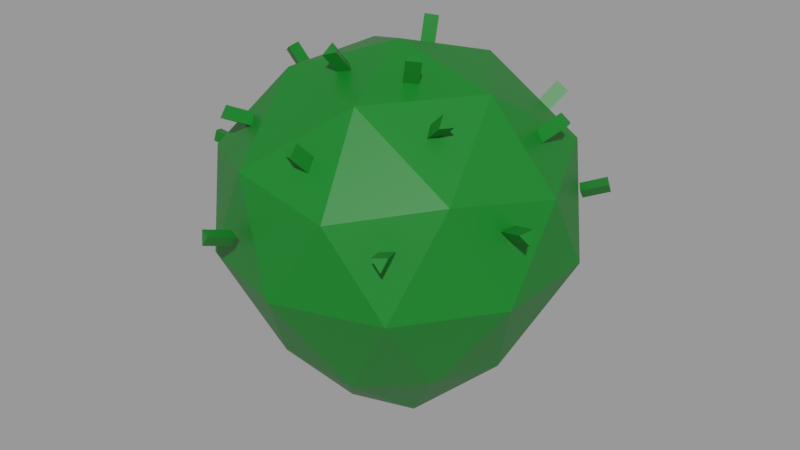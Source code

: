 # Source: Coreopsis.blend  (saved by Blender 2.90.8; exported with 4.5.12 LTS)
import bpy
from mathutils import Matrix  # noqa: F401  (used for matrix-valued properties, if any)

bpy.ops.wm.read_factory_settings(use_empty=True)
scene = bpy.context.scene
scene.name = 'Average'

# ---- materials (node trees are filled in below, after node groups)
mat_grass_green = bpy.data.materials.new('Grass green')
mat_grass_green.use_transparent_shadow = False

# ---- material node trees
mat_grass_green.use_nodes = True; mat_grass_green.node_tree.nodes.clear()
_N = mat_grass_green.node_tree.nodes; _L = mat_grass_green.node_tree.links
n0 = _N.new('ShaderNodeBsdfPrincipled'); n0.name = 'Principled BSDF'; n0.location = (10, 300)
n0.distribution = 'GGX'
n0.subsurface_method = 'BURLEY'
n0.inputs[0].default_value = (0.00258, 0.1743, 0.0134, 1.0)
n0.inputs[3].default_value = 1.45
n0.inputs[27].default_value = (0.0, 0.0, 0.0, 1.0)
n0.inputs[28].default_value = 1.0
n1 = _N.new('ShaderNodeOutputMaterial'); n1.name = 'Material Output'; n1.location = (300, 300)
_L.new(n0.outputs[0], n1.inputs[0])
n1.is_active_output = True

# ---- meshes
me_icosphere_001 = bpy.data.meshes.new('Icosphere.001')
me_icosphere_001.from_pydata([(4.71e-08, 2.153e-09, 0.0005523), (0.05349, -0.03886, 0.05047), (-0.02043, -0.06288, 0.05047), (-0.06611, 1.853e-09, 0.05048), (-0.02043, 0.06288, 0.05047), (0.05349, 0.03886, 0.05047), (0.02764, -0.08506, 0.1436), (-0.07236, -0.05257, 0.1436), (-0.07236, 0.05257, 0.1436), (0.02764, 0.08506, 0.1436), (0.08944, 1.987e-09, 0.1436), (-5.677e-10, 1.987e-09, 0.1989), (-0.009128, -0.02809, 0.009644), (0.0239, -0.01736, 0.009644), (0.01943, -0.0598, 0.04419), (0.06288, 1.853e-09, 0.04419), (0.0239, 0.01736, 0.009644), (-0.02954, 2.153e-09, 0.009644), (-0.05087, -0.03696, 0.04419), (-0.009128, 0.02809, 0.009644), (-0.05087, 0.03696, 0.04419), (0.01943, 0.0598, 0.04419), (0.08777, -0.02852, 0.09888), (0.08777, 0.02852, 0.09888), (6.543e-09, -0.09229, 0.09888), (0.05425, -0.07467, 0.09888), (-0.08777, -0.02852, 0.09888), (-0.05425, -0.07467, 0.09888), (-0.05425, 0.07467, 0.09888), (-0.08777, 0.02852, 0.09888), (0.05425, 0.07467, 0.09888), (6.543e-09, 0.09229, 0.09888), (0.06882, -0.05, 0.1515), (-0.02629, -0.0809, 0.1515), (-0.08506, 1.987e-09, 0.1515), (-0.02629, 0.0809, 0.1515), (0.06882, 0.05, 0.1515), (0.01625, -0.05, 0.1839), (0.05257, 1.987e-09, 0.1839), (-0.04253, -0.0309, 0.1839), (-0.04253, 0.0309, 0.1839), (0.01625, 0.05, 0.1839), (-0.06522, -0.001138, 0.1843), (-0.05678, 0.0005984, 0.1731), (-0.04374, 0.05661, 0.1594), (-0.05076, 0.0651, 0.1681), (-0.04073, 0.05304, 0.1653), (-0.04775, 0.06153, 0.174), (-0.04723, 0.05066, 0.1623), (-0.05425, 0.05916, 0.1711), (-0.05625, -0.006848, 0.1724), (-0.06469, -0.008585, 0.1835), (-0.0617, -0.003089, 0.1688), (-0.07014, -0.004825, 0.1799), (-0.05346, -0.06157, 0.1711), (-0.04706, -0.05032, 0.1656), (-0.04319, -0.05479, 0.1609), (-0.04959, -0.06604, 0.1665), (-0.04984, -0.05205, 0.1588), (-0.05625, -0.0633, 0.1643), (0.007028, -0.07631, 0.1729), (0.008822, -0.0668, 0.1627), (0.009718, -0.07233, 0.1577), (0.007924, -0.08184, 0.1679), (0.002871, -0.06958, 0.1591), (0.001077, -0.07909, 0.1693), (0.05263, -0.03436, 0.185), (0.0424, -0.03037, 0.1761), (0.04751, -0.02906, 0.1708), (0.05774, -0.03305, 0.1796), (0.04436, -0.03584, 0.1714), (0.05459, -0.03983, 0.1802), (0.07406, 0.02479, 0.1732), (0.06474, 0.01923, 0.1642), (0.06753, 0.02346, 0.1587), (0.07685, 0.02902, 0.1677), (0.07036, 0.01663, 0.16), (0.07968, 0.0222, 0.169), (0.04465, 0.0677, 0.1699), (0.03998, 0.05789, 0.1609), (0.03967, 0.06302, 0.1555), (0.04434, 0.07283, 0.1644), (0.04595, 0.05905, 0.1565), (0.05062, 0.06887, 0.1655), (-0.008768, 0.02919, 0.2026), (-0.007172, 0.02415, 0.1896), (-0.01005, 0.03049, 0.1868), (-0.01165, 0.03553, 0.1998), (-0.002653, 0.0299, 0.1879), (-0.00425, 0.03494, 0.201), (0.03102, -0.02196, 0.1995), (0.02627, -0.01804, 0.1868), (0.02048, -0.02276, 0.1875), (0.02524, -0.02668, 0.2002), (0.01987, -0.01568, 0.19), (0.02462, -0.01961, 0.2026), (-0.007159, -0.03547, 0.1995), (-0.005826, -0.02674, 0.1886), (-0.01273, -0.02856, 0.1863), (-0.01407, -0.0373, 0.1972), (-0.01174, -0.0228, 0.191), (-0.01308, -0.03154, 0.202), (-0.09692, 0.02806, 0.135), (-0.08459, 0.02337, 0.1301), (-0.08096, 0.02786, 0.1348), (-0.09329, 0.03255, 0.1398), (-0.08279, 0.02088, 0.1369), (-0.09512, 0.02556, 0.1418), (-0.0949, -0.03571, 0.1337), (-0.08265, -0.03084, 0.1287), (-0.083, -0.02507, 0.1335), (-0.09526, -0.02994, 0.1385), (-0.07964, -0.03146, 0.1356), (-0.09189, -0.03633, 0.1405), (0.001417, 0.08629, 0.1273), (-9.48e-05, 0.1002, 0.1289), (-0.001698, 0.09919, 0.1361), (-0.0001863, 0.08528, 0.1345), (0.005414, 0.1002, 0.134), (0.006926, 0.0863, 0.1324), (0.07117, 0.05538, 0.1184), (0.0826, 0.06253, 0.1225), (0.07938, 0.06386, 0.1292), (0.06796, 0.05671, 0.1251), (0.08358, 0.05771, 0.1282), (0.07216, 0.05057, 0.1241), (0.08422, -0.02546, 0.1309), (0.09675, -0.03038, 0.135), (0.09587, -0.02702, 0.1417), (0.08334, -0.02211, 0.1375), (0.09344, -0.03405, 0.1407), (0.08091, -0.02914, 0.1365), (0.05244, -0.07046, 0.1267), (0.05844, -0.08251, 0.1308), (0.0601, -0.07943, 0.1374), (0.0541, -0.06737, 0.1333), (0.05357, -0.083, 0.1365), (0.04757, -0.07094, 0.1324), (-0.02794, -0.08692, 0.1159), (-0.0329, -0.09962, 0.1195), (-0.02846, -0.09966, 0.1255), (-0.0235, -0.08696, 0.122), (-0.03539, -0.09682, 0.126), (-0.03044, -0.08413, 0.1224), (-0.05944, 0.08333, 0.1307), (-0.05398, 0.07113, 0.1262), (-0.04865, 0.0716, 0.1315), (-0.05412, 0.08379, 0.1359), (-0.05514, 0.06814, 0.133), (-0.0606, 0.08033, 0.1375)], [], [(0, 13, 12), (1, 13, 15), (0, 12, 17), (0, 17, 19), (0, 19, 16), (1, 15, 22), (2, 14, 24), (3, 18, 26), (4, 20, 28), (5, 21, 30), (1, 22, 25), (2, 24, 27), (3, 26, 29), (4, 28, 31), (5, 30, 23), (6, 32, 37), (7, 33, 39), (8, 34, 40), (9, 35, 41), (10, 36, 38), (38, 41, 11), (38, 36, 41), (36, 9, 41), (41, 40, 11), (41, 35, 40), (35, 8, 40), (40, 39, 11), (40, 34, 39), (34, 7, 39), (39, 37, 11), (39, 33, 37), (33, 6, 37), (37, 38, 11), (37, 32, 38), (32, 10, 38), (23, 36, 10), (23, 30, 36), (30, 9, 36), (31, 35, 9), (31, 28, 35), (28, 8, 35), (29, 34, 8), (29, 26, 34), (26, 7, 34), (27, 33, 7), (27, 24, 33), (24, 6, 33), (25, 32, 6), (25, 22, 32), (22, 10, 32), (30, 31, 9), (30, 21, 31), (21, 4, 31), (28, 29, 8), (28, 20, 29), (20, 3, 29), (26, 27, 7), (26, 18, 27), (18, 2, 27), (24, 25, 6), (24, 14, 25), (14, 1, 25), (22, 23, 10), (22, 15, 23), (15, 5, 23), (16, 21, 5), (16, 19, 21), (19, 4, 21), (19, 20, 4), (19, 17, 20), (17, 3, 20), (17, 18, 3), (17, 12, 18), (12, 2, 18), (15, 16, 5), (15, 13, 16), (13, 0, 16), (12, 14, 2), (12, 13, 14), (13, 1, 14), (52, 53, 42, 43), (50, 51, 53, 52), (44, 45, 47, 46), (43, 50, 52), (43, 42, 51, 50), (46, 47, 49, 48), (47, 45, 49), (51, 42, 53), (48, 49, 45, 44), (44, 46, 48), (58, 59, 54, 55), (56, 57, 59, 58), (55, 56, 58), (55, 54, 57, 56), (57, 54, 59), (64, 65, 60, 61), (62, 63, 65, 64), (61, 62, 64), (61, 60, 63, 62), (63, 60, 65), (70, 71, 66, 67), (68, 69, 71, 70), (67, 68, 70), (67, 66, 69, 68), (69, 66, 71), (76, 77, 72, 73), (74, 75, 77, 76), (73, 74, 76), (73, 72, 75, 74), (75, 72, 77), (82, 83, 78, 79), (80, 81, 83, 82), (79, 80, 82), (79, 78, 81, 80), (81, 78, 83), (88, 89, 84, 85), (86, 87, 89, 88), (85, 86, 88), (85, 84, 87, 86), (87, 84, 89), (94, 95, 90, 91), (92, 93, 95, 94), (91, 92, 94), (91, 90, 93, 92), (93, 90, 95), (100, 101, 96, 97), (98, 99, 101, 100), (97, 98, 100), (97, 96, 99, 98), (99, 96, 101), (106, 107, 102, 103), (104, 105, 107, 106), (103, 104, 106), (103, 102, 105, 104), (105, 102, 107), (112, 113, 108, 109), (110, 111, 113, 112), (109, 110, 112), (109, 108, 111, 110), (111, 108, 113), (118, 119, 114, 115), (116, 117, 119, 118), (115, 116, 118), (115, 114, 117, 116), (117, 114, 119), (124, 125, 120, 121), (122, 123, 125, 124), (121, 122, 124), (121, 120, 123, 122), (123, 120, 125), (130, 131, 126, 127), (128, 129, 131, 130), (127, 128, 130), (127, 126, 129, 128), (129, 126, 131), (136, 137, 132, 133), (134, 135, 137, 136), (133, 134, 136), (133, 132, 135, 134), (135, 132, 137), (142, 143, 138, 139), (140, 141, 143, 142), (139, 140, 142), (139, 138, 141, 140), (141, 138, 143), (148, 149, 144, 145), (146, 147, 149, 148), (145, 146, 148), (145, 144, 147, 146), (147, 144, 149)])
_uv = me_icosphere_001.uv_layers.new(name='UVMap')
_uv.uv.foreach_set('vector', [0.8182, 0.0, 0.7727, 0.07873, 0.8636, 0.07873, 0.7273, 0.1575, 0.6818, 0.07873, 0.6364, 0.1575, 0.09091, 0.0, 0.04545, 0.07873, 0.1364, 0.07873, 0.2727, 0.0, 0.2273, 0.07873, 0.3182, 0.07873, 0.4545, 0.0, 0.4091, 0.07873, 0.5, 0.07873, 0.7273, 0.1575, 0.6364, 0.1575, 0.6818, 0.2362, 0.9091, 0.1575, 0.8182, 0.1575, 0.8636, 0.2362, 0.1818, 0.1575, 0.09091, 0.1575, 0.1364, 0.2362, 0.3636, 0.1575, 0.2727, 0.1575, 0.3182, 0.2362, 0.5455, 0.1575, 0.4545, 0.1575, 0.5, 0.2362, 0.7273, 0.1575, 0.6818, 0.2362, 0.7727, 0.2362, 0.9091, 0.1575, 0.8636, 0.2362, 0.9545, 0.2362, 0.1818, 0.1575, 0.1364, 0.2362, 0.2273, 0.2362, 0.3636, 0.1575, 0.3182, 0.2362, 0.4091, 0.2362, 0.5455, 0.1575, 0.5, 0.2362, 0.5909, 0.2362, 0.8182, 0.3149, 0.7273, 0.3149, 0.7727, 0.3937, 1.0, 0.3149, 0.9091, 0.3149, 0.9545, 0.3937, 0.2727, 0.3149, 0.1818, 0.3149, 0.2273, 0.3937, 0.4545, 0.3149, 0.3636, 0.3149, 0.4091, 0.3937, 0.6364, 0.3149, 0.5455, 0.3149, 0.5909, 0.3937, 0.5909, 0.3937, 0.5, 0.3937, 0.5455, 0.4724, 0.5909, 0.3937, 0.5455, 0.3149, 0.5, 0.3937, 0.5455, 0.3149, 0.4545, 0.3149, 0.5, 0.3937, 0.4091, 0.3937, 0.3182, 0.3937, 0.3636, 0.4724, 0.4091, 0.3937, 0.3636, 0.3149, 0.3182, 0.3937, 0.3636, 0.3149, 0.2727, 0.3149, 0.3182, 0.3937, 0.2273, 0.3937, 0.1364, 0.3937, 0.1818, 0.4724, 0.2273, 0.3937, 0.1818, 0.3149, 0.1364, 0.3937, 0.1818, 0.3149, 0.09091, 0.3149, 0.1364, 0.3937, 0.9545, 0.3937, 0.8636, 0.3937, 0.9091, 0.4724, 0.9545, 0.3937, 0.9091, 0.3149, 0.8636, 0.3937, 0.9091, 0.3149, 0.8182, 0.3149, 0.8636, 0.3937, 0.7727, 0.3937, 0.6818, 0.3937, 0.7273, 0.4724, 0.7727, 0.3937, 0.7273, 0.3149, 0.6818, 0.3937, 0.7273, 0.3149, 0.6364, 0.3149, 0.6818, 0.3937, 0.5909, 0.2362, 0.5455, 0.3149, 0.6364, 0.3149, 0.5909, 0.2362, 0.5, 0.2362, 0.5455, 0.3149, 0.5, 0.2362, 0.4545, 0.3149, 0.5455, 0.3149, 0.4091, 0.2362, 0.3636, 0.3149, 0.4545, 0.3149, 0.4091, 0.2362, 0.3182, 0.2362, 0.3636, 0.3149, 0.3182, 0.2362, 0.2727, 0.3149, 0.3636, 0.3149, 0.2273, 0.2362, 0.1818, 0.3149, 0.2727, 0.3149, 0.2273, 0.2362, 0.1364, 0.2362, 0.1818, 0.3149, 0.1364, 0.2362, 0.09091, 0.3149, 0.1818, 0.3149, 0.9545, 0.2362, 0.9091, 0.3149, 1.0, 0.3149, 0.9545, 0.2362, 0.8636, 0.2362, 0.9091, 0.3149, 0.8636, 0.2362, 0.8182, 0.3149, 0.9091, 0.3149, 0.7727, 0.2362, 0.7273, 0.3149, 0.8182, 0.3149, 0.7727, 0.2362, 0.6818, 0.2362, 0.7273, 0.3149, 0.6818, 0.2362, 0.6364, 0.3149, 0.7273, 0.3149, 0.5, 0.2362, 0.4091, 0.2362, 0.4545, 0.3149, 0.5, 0.2362, 0.4545, 0.1575, 0.4091, 0.2362, 0.4545, 0.1575, 0.3636, 0.1575, 0.4091, 0.2362, 0.3182, 0.2362, 0.2273, 0.2362, 0.2727, 0.3149, 0.3182, 0.2362, 0.2727, 0.1575, 0.2273, 0.2362, 0.2727, 0.1575, 0.1818, 0.1575, 0.2273, 0.2362, 0.1364, 0.2362, 0.04545, 0.2362, 0.09091, 0.3149, 0.1364, 0.2362, 0.09091, 0.1575, 0.04545, 0.2362, 0.09091, 0.1575, 0.0, 0.1575, 0.04545, 0.2362, 0.8636, 0.2362, 0.7727, 0.2362, 0.8182, 0.3149, 0.8636, 0.2362, 0.8182, 0.1575, 0.7727, 0.2362, 0.8182, 0.1575, 0.7273, 0.1575, 0.7727, 0.2362, 0.6818, 0.2362, 0.5909, 0.2362, 0.6364, 0.3149, 0.6818, 0.2362, 0.6364, 0.1575, 0.5909, 0.2362, 0.6364, 0.1575, 0.5455, 0.1575, 0.5909, 0.2362, 0.5, 0.07873, 0.4545, 0.1575, 0.5455, 0.1575, 0.5, 0.07873, 0.4091, 0.07873, 0.4545, 0.1575, 0.4091, 0.07873, 0.3636, 0.1575, 0.4545, 0.1575, 0.3182, 0.07873, 0.2727, 0.1575, 0.3636, 0.1575, 0.3182, 0.07873, 0.2273, 0.07873, 0.2727, 0.1575, 0.2273, 0.07873, 0.1818, 0.1575, 0.2727, 0.1575, 0.1364, 0.07873, 0.09091, 0.1575, 0.1818, 0.1575, 0.1364, 0.07873, 0.04545, 0.07873, 0.09091, 0.1575, 0.04545, 0.07873, 0.0, 0.1575, 0.09091, 0.1575, 0.6364, 0.1575, 0.5909, 0.07873, 0.5455, 0.1575, 0.6364, 0.1575, 0.6818, 0.07873, 0.5909, 0.07873, 0.6818, 0.07873, 0.6364, 0.0, 0.5909, 0.07873, 0.8636, 0.07873, 0.8182, 0.1575, 0.9091, 0.1575, 0.8636, 0.07873, 0.7727, 0.07873, 0.8182, 0.1575, 0.7727, 0.07873, 0.7273, 0.1575, 0.8182, 0.1575, 0.3333, 0.5, 0.3333, 1.0, -5.96e-08, 1.0, -5.96e-08, 0.5, 0.6667, 0.5, 0.6667, 1.0, 0.3333, 1.0, 0.3333, 0.5, 1.0, 0.5, 1.0, 1.0, 0.6667, 1.0, 0.6667, 0.5, 0.75, 0.49, 0.9578, 0.13, 0.5422, 0.13, 1.0, 0.5, 1.0, 1.0, 0.6667, 1.0, 0.6667, 0.5, 0.6667, 0.5, 0.6667, 1.0, 0.3333, 1.0, 0.3333, 0.5, 0.4578, 0.13, 0.25, 0.49, 0.04215, 0.13, 0.4578, 0.13, 0.25, 0.49, 0.04215, 0.13, 0.3333, 0.5, 0.3333, 1.0, -5.96e-08, 1.0, -5.96e-08, 0.5, 0.75, 0.49, 0.9578, 0.13, 0.5422, 0.13, 0.3333, 0.5, 0.3333, 1.0, -5.96e-08, 1.0, -5.96e-08, 0.5, 0.6667, 0.5, 0.6667, 1.0, 0.3333, 1.0, 0.3333, 0.5, 0.75, 0.49, 0.9578, 0.13, 0.5422, 0.13, 1.0, 0.5, 1.0, 1.0, 0.6667, 1.0, 0.6667, 0.5, 0.4578, 0.13, 0.25, 0.49, 0.04215, 0.13, 0.3333, 0.5, 0.3333, 1.0, -5.96e-08, 1.0, -5.96e-08, 0.5, 0.6667, 0.5, 0.6667, 1.0, 0.3333, 1.0, 0.3333, 0.5, 0.75, 0.49, 0.9578, 0.13, 0.5422, 0.13, 1.0, 0.5, 1.0, 1.0, 0.6667, 1.0, 0.6667, 0.5, 0.4578, 0.13, 0.25, 0.49, 0.04215, 0.13, 0.3333, 0.5, 0.3333, 1.0, -5.96e-08, 1.0, -5.96e-08, 0.5, 0.6667, 0.5, 0.6667, 1.0, 0.3333, 1.0, 0.3333, 0.5, 0.75, 0.49, 0.9578, 0.13, 0.5422, 0.13, 1.0, 0.5, 1.0, 1.0, 0.6667, 1.0, 0.6667, 0.5, 0.4578, 0.13, 0.25, 0.49, 0.04215, 0.13, 0.3333, 0.5, 0.3333, 1.0, -5.96e-08, 1.0, -5.96e-08, 0.5, 0.6667, 0.5, 0.6667, 1.0, 0.3333, 1.0, 0.3333, 0.5, 0.75, 0.49, 0.9578, 0.13, 0.5422, 0.13, 1.0, 0.5, 1.0, 1.0, 0.6667, 1.0, 0.6667, 0.5, 0.4578, 0.13, 0.25, 0.49, 0.04215, 0.13, 0.3333, 0.5, 0.3333, 1.0, -5.96e-08, 1.0, -5.96e-08, 0.5, 0.6667, 0.5, 0.6667, 1.0, 0.3333, 1.0, 0.3333, 0.5, 0.75, 0.49, 0.9578, 0.13, 0.5422, 0.13, 1.0, 0.5, 1.0, 1.0, 0.6667, 1.0, 0.6667, 0.5, 0.4578, 0.13, 0.25, 0.49, 0.04215, 0.13, 0.3333, 0.5, 0.3333, 1.0, -5.96e-08, 1.0, -5.96e-08, 0.5, 0.6667, 0.5, 0.6667, 1.0, 0.3333, 1.0, 0.3333, 0.5, 0.75, 0.49, 0.9578, 0.13, 0.5422, 0.13, 1.0, 0.5, 1.0, 1.0, 0.6667, 1.0, 0.6667, 0.5, 0.4578, 0.13, 0.25, 0.49, 0.04215, 0.13, 0.3333, 0.5, 0.3333, 1.0, -5.96e-08, 1.0, -5.96e-08, 0.5, 0.6667, 0.5, 0.6667, 1.0, 0.3333, 1.0, 0.3333, 0.5, 0.75, 0.49, 0.9578, 0.13, 0.5422, 0.13, 1.0, 0.5, 1.0, 1.0, 0.6667, 1.0, 0.6667, 0.5, 0.4578, 0.13, 0.25, 0.49, 0.04215, 0.13, 0.3333, 0.5, 0.3333, 1.0, -5.96e-08, 1.0, -5.96e-08, 0.5, 0.6667, 0.5, 0.6667, 1.0, 0.3333, 1.0, 0.3333, 0.5, 0.75, 0.49, 0.9578, 0.13, 0.5422, 0.13, 1.0, 0.5, 1.0, 1.0, 0.6667, 1.0, 0.6667, 0.5, 0.4578, 0.13, 0.25, 0.49, 0.04215, 0.13, 0.3333, 0.5, 0.3333, 1.0, -5.96e-08, 1.0, -5.96e-08, 0.5, 0.6667, 0.5, 0.6667, 1.0, 0.3333, 1.0, 0.3333, 0.5, 0.75, 0.49, 0.9578, 0.13, 0.5422, 0.13, 1.0, 0.5, 1.0, 1.0, 0.6667, 1.0, 0.6667, 0.5, 0.4578, 0.13, 0.25, 0.49, 0.04215, 0.13, 0.3333, 0.5, 0.3333, 1.0, -5.96e-08, 1.0, -5.96e-08, 0.5, 0.6667, 0.5, 0.6667, 1.0, 0.3333, 1.0, 0.3333, 0.5, 0.75, 0.49, 0.9578, 0.13, 0.5422, 0.13, 1.0, 0.5, 1.0, 1.0, 0.6667, 1.0, 0.6667, 0.5, 0.4578, 0.13, 0.25, 0.49, 0.04215, 0.13, 0.3333, 0.5, 0.3333, 1.0, -5.96e-08, 1.0, -5.96e-08, 0.5, 0.6667, 0.5, 0.6667, 1.0, 0.3333, 1.0, 0.3333, 0.5, 0.75, 0.49, 0.9578, 0.13, 0.5422, 0.13, 1.0, 0.5, 1.0, 1.0, 0.6667, 1.0, 0.6667, 0.5, 0.4578, 0.13, 0.25, 0.49, 0.04215, 0.13, 0.3333, 0.5, 0.3333, 1.0, -5.96e-08, 1.0, -5.96e-08, 0.5, 0.6667, 0.5, 0.6667, 1.0, 0.3333, 1.0, 0.3333, 0.5, 0.75, 0.49, 0.9578, 0.13, 0.5422, 0.13, 1.0, 0.5, 1.0, 1.0, 0.6667, 1.0, 0.6667, 0.5, 0.4578, 0.13, 0.25, 0.49, 0.04215, 0.13, 0.3333, 0.5, 0.3333, 1.0, -5.96e-08, 1.0, -5.96e-08, 0.5, 0.6667, 0.5, 0.6667, 1.0, 0.3333, 1.0, 0.3333, 0.5, 0.75, 0.49, 0.9578, 0.13, 0.5422, 0.13, 1.0, 0.5, 1.0, 1.0, 0.6667, 1.0, 0.6667, 0.5, 0.4578, 0.13, 0.25, 0.49, 0.04215, 0.13, 0.3333, 0.5, 0.3333, 1.0, -5.96e-08, 1.0, -5.96e-08, 0.5, 0.6667, 0.5, 0.6667, 1.0, 0.3333, 1.0, 0.3333, 0.5, 0.75, 0.49, 0.9578, 0.13, 0.5422, 0.13, 1.0, 0.5, 1.0, 1.0, 0.6667, 1.0, 0.6667, 0.5, 0.4578, 0.13, 0.25, 0.49, 0.04215, 0.13, 0.3333, 0.5, 0.3333, 1.0, -5.96e-08, 1.0, -5.96e-08, 0.5, 0.6667, 0.5, 0.6667, 1.0, 0.3333, 1.0, 0.3333, 0.5, 0.75, 0.49, 0.9578, 0.13, 0.5422, 0.13, 1.0, 0.5, 1.0, 1.0, 0.6667, 1.0, 0.6667, 0.5, 0.4578, 0.13, 0.25, 0.49, 0.04215, 0.13, 0.3333, 0.5, 0.3333, 1.0, -5.96e-08, 1.0, -5.96e-08, 0.5, 0.6667, 0.5, 0.6667, 1.0, 0.3333, 1.0, 0.3333, 0.5, 0.75, 0.49, 0.9578, 0.13, 0.5422, 0.13, 1.0, 0.5, 1.0, 1.0, 0.6667, 1.0, 0.6667, 0.5, 0.4578, 0.13, 0.25, 0.49, 0.04215, 0.13])
me_icosphere_001.materials.append(mat_grass_green)
me_icosphere_001.use_remesh_fix_poles = True
me_icosphere_001.use_remesh_preserve_attributes = False
me_icosphere_001.use_mirror_vertex_groups = False
me_icosphere_001.update()

# ---- objects
ob_average_coreopsis = bpy.data.objects.new('Average Coreopsis', me_icosphere_001)

# ---- transforms, parenting, visibility, modifiers, constraints
ob_average_coreopsis.location = (0.0, 0.0, 0.0)
ob_average_coreopsis.scale = (4.0, 4.0, 4.0)
ob_average_coreopsis.lineart.crease_threshold = 0.0

# ---- collection membership
scene.collection.objects.link(ob_average_coreopsis)

# ---- scene / render settings (as saved in the file)
scene.frame_start = 1; scene.frame_end = 250; scene.frame_set(222)
scene.render.engine = 'BLENDER_EEVEE_NEXT'
scene.render.image_settings.exr_codec = 'NONE'
scene.render.simplify_subdivision_render = 0
scene.render.simplify_child_particles_render = 0.0
scene.cycles.use_denoising = False
scene.cycles.samples = 128
scene.cycles.sampling_pattern = 'TABULATED_SOBOL'
scene.cycles.use_adaptive_sampling = False
scene.cycles.use_light_tree = False
scene.view_settings.view_transform = 'Filmic'
bpy.context.view_layer.update()

# ---- added for rendering (the .blend has no active camera and no usable light): camera, sun + grey world if the file has none
cam_auto = bpy.data.cameras.new('AutoCamera')
cam_auto.lens = 50.0
cam_auto.sensor_width = 36.0
cam_auto.clip_end = 1000.0
ob_auto_camera = bpy.data.objects.new('AutoCamera', cam_auto)
scene.collection.objects.link(ob_auto_camera)
ob_auto_camera.location = (1.27251, -1.5263, 1.42462)
ob_auto_camera.rotation_euler = (1.09748, -7.21219e-08, 0.694738)
scene.camera = ob_auto_camera
light_auto_sun = bpy.data.lights.new('AutoSun', 'SUN')
light_auto_sun.energy = 3.0
light_auto_sun.angle = 0.0523599
ob_auto_sun = bpy.data.objects.new('AutoSun', light_auto_sun)
scene.collection.objects.link(ob_auto_sun)
ob_auto_sun.rotation_euler = (0.872665, 0.174533, 0.523599)
if scene.world is None:
    world_auto = bpy.data.worlds.new('AutoWorld')
    world_auto.color = (0.3, 0.3, 0.3)
    scene.world = world_auto
bpy.context.view_layer.update()
